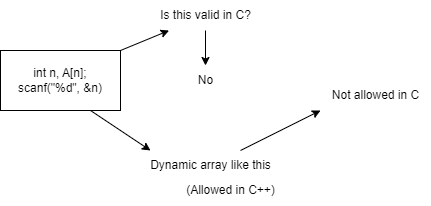

The diagram above was exported from draw.io. Its source (the exported page's mxGraphModel, read from the mxfile embedded in the PNG):
<mxGraphModel dx="304" dy="611" grid="1" gridSize="10" guides="1" tooltips="1" connect="1" arrows="1" fold="1" page="1" pageScale="1" pageWidth="850" pageHeight="1100" math="0" shadow="0">
  <root>
    <mxCell id="0" />
    <mxCell id="1" parent="0" />
    <mxCell id="6" style="edgeStyle=none;html=1;exitX=1;exitY=0;exitDx=0;exitDy=0;" edge="1" parent="1" source="2" target="3">
      <mxGeometry relative="1" as="geometry" />
    </mxCell>
    <mxCell id="7" style="edgeStyle=none;html=1;exitX=0.75;exitY=1;exitDx=0;exitDy=0;" edge="1" parent="1" source="2">
      <mxGeometry relative="1" as="geometry">
        <mxPoint x="190" y="260" as="targetPoint" />
      </mxGeometry>
    </mxCell>
    <mxCell id="2" value="int n, A[n];&lt;br&gt;scanf(&quot;%d&quot;, &amp;amp;n)" style="rounded=0;whiteSpace=wrap;html=1;" vertex="1" parent="1">
      <mxGeometry x="40" y="160" width="120" height="60" as="geometry" />
    </mxCell>
    <mxCell id="5" style="edgeStyle=none;html=1;" edge="1" parent="1" source="3" target="4">
      <mxGeometry relative="1" as="geometry" />
    </mxCell>
    <mxCell id="3" value="Is this valid in C?" style="text;html=1;align=center;verticalAlign=middle;resizable=0;points=[];autosize=1;strokeColor=none;fillColor=none;" vertex="1" parent="1">
      <mxGeometry x="190" y="110" width="110" height="30" as="geometry" />
    </mxCell>
    <mxCell id="4" value="No" style="text;html=1;align=center;verticalAlign=middle;resizable=0;points=[];autosize=1;strokeColor=none;fillColor=none;" vertex="1" parent="1">
      <mxGeometry x="225" y="175" width="40" height="30" as="geometry" />
    </mxCell>
    <mxCell id="9" style="edgeStyle=none;html=1;" edge="1" parent="1" source="8">
      <mxGeometry relative="1" as="geometry">
        <mxPoint x="360" y="220" as="targetPoint" />
      </mxGeometry>
    </mxCell>
    <mxCell id="8" value="Dynamic array like this" style="text;html=1;align=center;verticalAlign=middle;resizable=0;points=[];autosize=1;strokeColor=none;fillColor=none;" vertex="1" parent="1">
      <mxGeometry x="180" y="260" width="140" height="30" as="geometry" />
    </mxCell>
    <mxCell id="10" value="Not allowed in C" style="text;html=1;align=center;verticalAlign=middle;resizable=0;points=[];autosize=1;strokeColor=none;fillColor=none;" vertex="1" parent="1">
      <mxGeometry x="360" y="190" width="110" height="30" as="geometry" />
    </mxCell>
    <mxCell id="11" value="(Allowed in C++)" style="text;html=1;align=center;verticalAlign=middle;resizable=0;points=[];autosize=1;strokeColor=none;fillColor=none;" vertex="1" parent="1">
      <mxGeometry x="215" y="285" width="110" height="30" as="geometry" />
    </mxCell>
  </root>
</mxGraphModel>